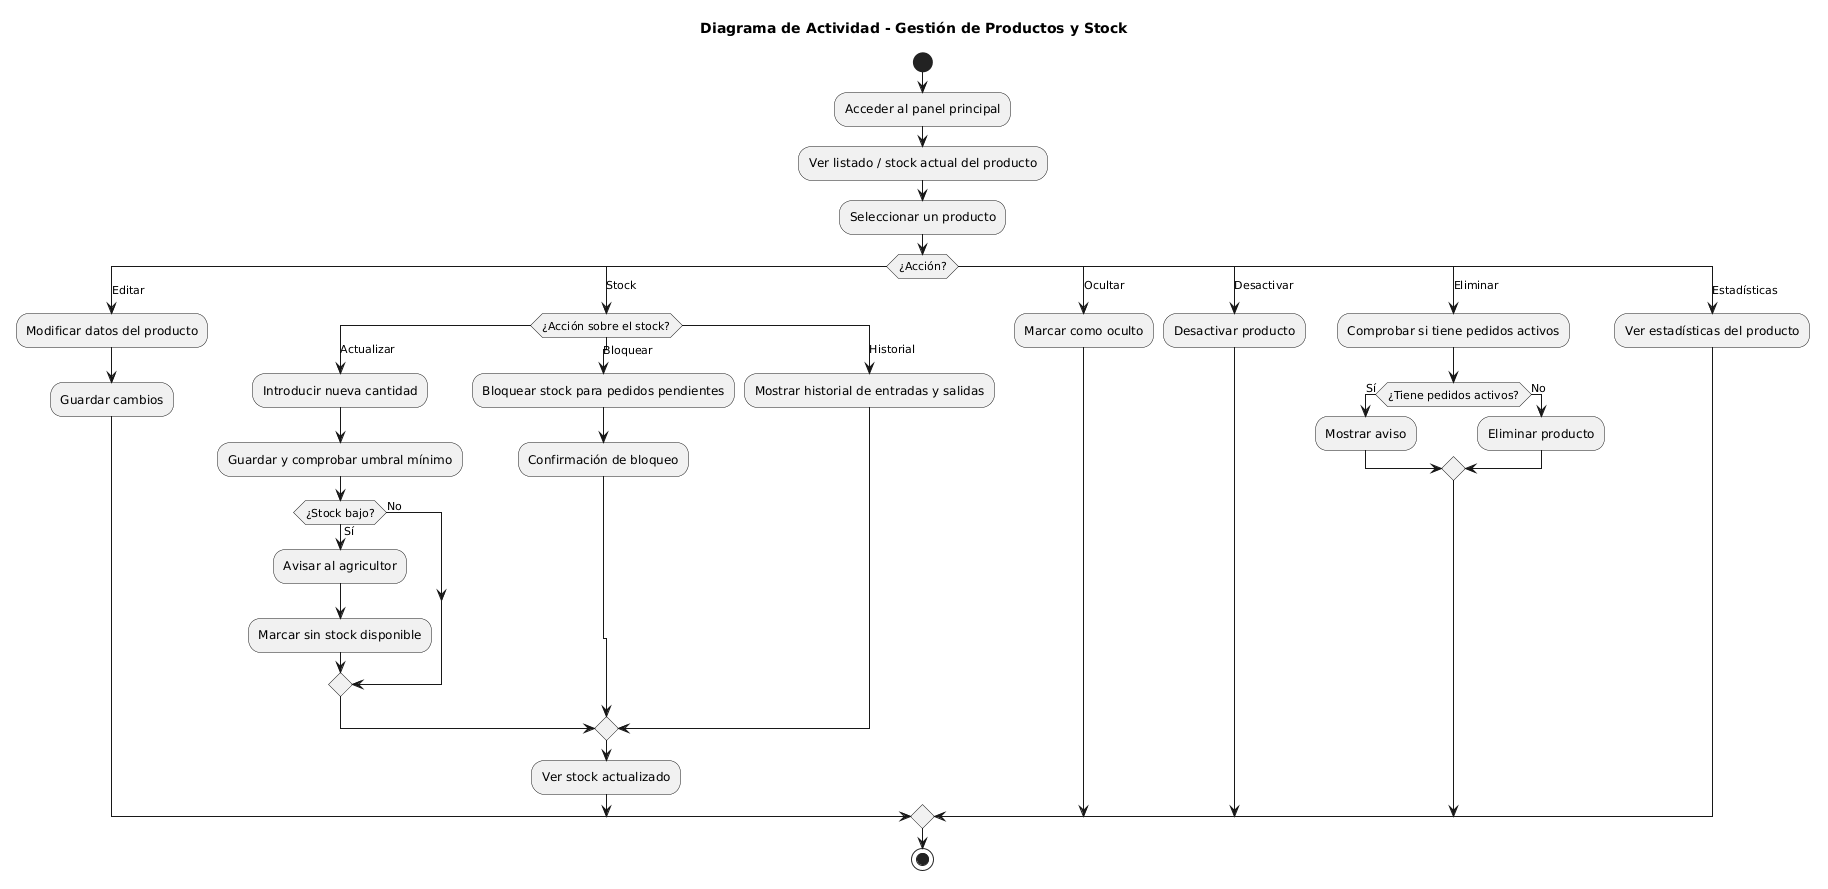

The diagram above was rendered by PlantUML. Its source (embedded in the PNG):
@startuml
skinparam ArchimateBackgroundColor #ffffff
title Diagrama de Actividad - Gestión de Productos y Stock 

start

:Acceder al panel principal;
:Ver listado / stock actual del producto;
:Seleccionar un producto;

switch (¿Acción?)
case (Editar)
  :Modificar datos del producto;
  :Guardar cambios;

case (Stock)
  switch (¿Acción sobre el stock?)
  case (Actualizar)
    :Introducir nueva cantidad;
    :Guardar y comprobar umbral mínimo;
    if (¿Stock bajo?) then (Sí)
      :Avisar al agricultor;
      :Marcar sin stock disponible;
    else (No)
    endif
  case (Bloquear)
    :Bloquear stock para pedidos pendientes;
    :Confirmación de bloqueo;
  case (Historial)
    :Mostrar historial de entradas y salidas;
  endswitch
  :Ver stock actualizado;

case (Ocultar)
  :Marcar como oculto;

case (Desactivar)
  :Desactivar producto;

case (Eliminar)
  :Comprobar si tiene pedidos activos;
  if (¿Tiene pedidos activos?) then (Sí)
    :Mostrar aviso;
  else (No)
    :Eliminar producto;
  endif

case (Estadísticas)
  :Ver estadísticas del producto;
endswitch

stop
@enduml